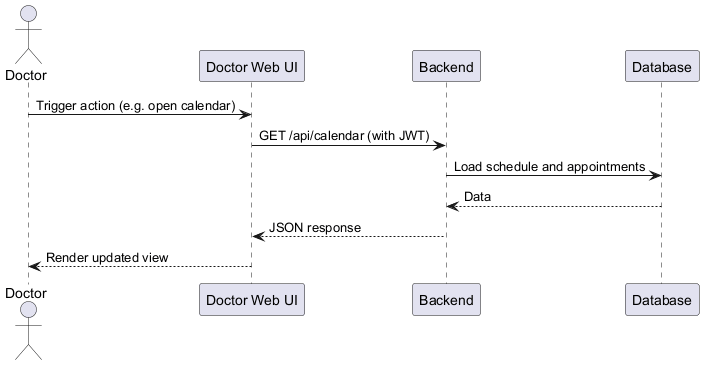

The diagram above was rendered by PlantUML. Its source (embedded in the PNG):
@startuml
actor Doctor
participant "Doctor Web UI" as DocUI
participant Backend
participant Database

Doctor -> DocUI : Trigger action (e.g. open calendar)
DocUI -> Backend : GET /api/calendar (with JWT)
Backend -> Database : Load schedule and appointments
Database --> Backend : Data
Backend --> DocUI : JSON response
DocUI --> Doctor : Render updated view
@enduml